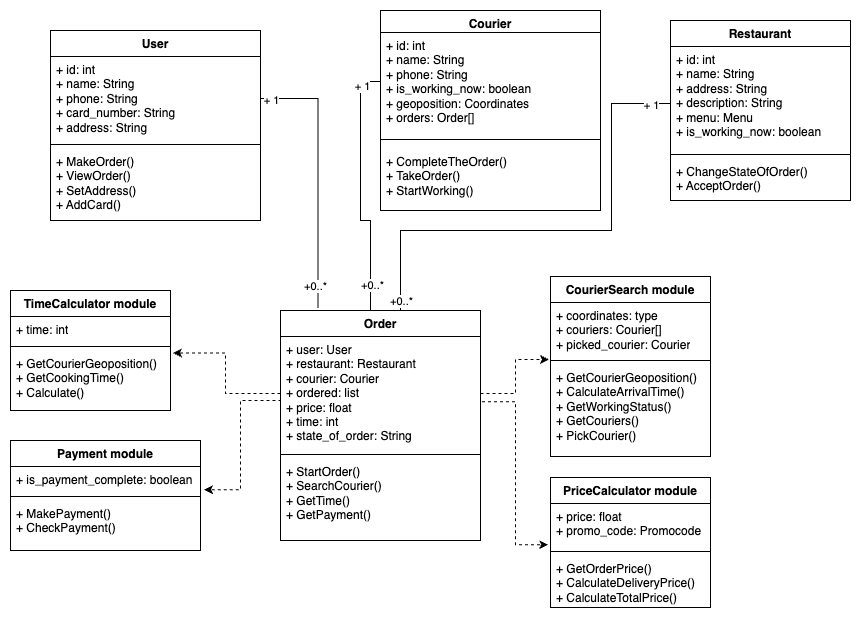

The diagram above was exported from draw.io. Its source (the exported page's mxGraphModel, read from the mxfile embedded in the PNG):
<mxGraphModel dx="1026" dy="685" grid="1" gridSize="10" guides="1" tooltips="1" connect="1" arrows="1" fold="1" page="1" pageScale="1" pageWidth="1169" pageHeight="1654" math="0" shadow="0">
  <root>
    <mxCell id="0" />
    <mxCell id="1" parent="0" />
    <mxCell id="bio5wwLQPr-O1TAGNoeF-1" value="TimeCalculator module" style="swimlane;fontStyle=1;align=center;verticalAlign=top;childLayout=stackLayout;horizontal=1;startSize=26;horizontalStack=0;resizeParent=1;resizeParentMax=0;resizeLast=0;collapsible=1;marginBottom=0;whiteSpace=wrap;html=1;" vertex="1" parent="1">
      <mxGeometry x="90" y="510" width="160" height="120" as="geometry">
        <mxRectangle x="230" y="200" width="100" height="30" as="alternateBounds" />
      </mxGeometry>
    </mxCell>
    <mxCell id="bio5wwLQPr-O1TAGNoeF-2" value="+ time: int" style="text;strokeColor=none;fillColor=none;align=left;verticalAlign=top;spacingLeft=4;spacingRight=4;overflow=hidden;rotatable=0;points=[[0,0.5],[1,0.5]];portConstraint=eastwest;whiteSpace=wrap;html=1;" vertex="1" parent="bio5wwLQPr-O1TAGNoeF-1">
      <mxGeometry y="26" width="160" height="26" as="geometry" />
    </mxCell>
    <mxCell id="bio5wwLQPr-O1TAGNoeF-3" value="" style="line;strokeWidth=1;fillColor=none;align=left;verticalAlign=middle;spacingTop=-1;spacingLeft=3;spacingRight=3;rotatable=0;labelPosition=right;points=[];portConstraint=eastwest;strokeColor=inherit;" vertex="1" parent="bio5wwLQPr-O1TAGNoeF-1">
      <mxGeometry y="52" width="160" height="8" as="geometry" />
    </mxCell>
    <mxCell id="bio5wwLQPr-O1TAGNoeF-4" value="+ GetCourierGeoposition()&lt;div&gt;+ GetCookingTime()&lt;/div&gt;&lt;div&gt;+ Calculate()&lt;/div&gt;" style="text;strokeColor=none;fillColor=none;align=left;verticalAlign=top;spacingLeft=4;spacingRight=4;overflow=hidden;rotatable=0;points=[[0,0.5],[1,0.5]];portConstraint=eastwest;whiteSpace=wrap;html=1;" vertex="1" parent="bio5wwLQPr-O1TAGNoeF-1">
      <mxGeometry y="60" width="160" height="60" as="geometry" />
    </mxCell>
    <mxCell id="bio5wwLQPr-O1TAGNoeF-5" value="PriceCalculator module" style="swimlane;fontStyle=1;align=center;verticalAlign=top;childLayout=stackLayout;horizontal=1;startSize=26;horizontalStack=0;resizeParent=1;resizeParentMax=0;resizeLast=0;collapsible=1;marginBottom=0;whiteSpace=wrap;html=1;" vertex="1" parent="1">
      <mxGeometry x="630" y="697" width="160" height="130" as="geometry" />
    </mxCell>
    <mxCell id="bio5wwLQPr-O1TAGNoeF-6" value="+ price: float&lt;div&gt;+ promo_code: Promocode&lt;/div&gt;" style="text;strokeColor=none;fillColor=none;align=left;verticalAlign=top;spacingLeft=4;spacingRight=4;overflow=hidden;rotatable=0;points=[[0,0.5],[1,0.5]];portConstraint=eastwest;whiteSpace=wrap;html=1;" vertex="1" parent="bio5wwLQPr-O1TAGNoeF-5">
      <mxGeometry y="26" width="160" height="44" as="geometry" />
    </mxCell>
    <mxCell id="bio5wwLQPr-O1TAGNoeF-7" value="" style="line;strokeWidth=1;fillColor=none;align=left;verticalAlign=middle;spacingTop=-1;spacingLeft=3;spacingRight=3;rotatable=0;labelPosition=right;points=[];portConstraint=eastwest;strokeColor=inherit;" vertex="1" parent="bio5wwLQPr-O1TAGNoeF-5">
      <mxGeometry y="70" width="160" height="8" as="geometry" />
    </mxCell>
    <mxCell id="bio5wwLQPr-O1TAGNoeF-8" value="+ GetOrderPrice()&lt;div&gt;+ CalculateDeliveryPrice()&lt;/div&gt;&lt;div&gt;+ CalculateTotalPrice()&lt;/div&gt;" style="text;strokeColor=none;fillColor=none;align=left;verticalAlign=top;spacingLeft=4;spacingRight=4;overflow=hidden;rotatable=0;points=[[0,0.5],[1,0.5]];portConstraint=eastwest;whiteSpace=wrap;html=1;" vertex="1" parent="bio5wwLQPr-O1TAGNoeF-5">
      <mxGeometry y="78" width="160" height="52" as="geometry" />
    </mxCell>
    <mxCell id="bio5wwLQPr-O1TAGNoeF-9" value="CourierSearch module" style="swimlane;fontStyle=1;align=center;verticalAlign=top;childLayout=stackLayout;horizontal=1;startSize=26;horizontalStack=0;resizeParent=1;resizeParentMax=0;resizeLast=0;collapsible=1;marginBottom=0;whiteSpace=wrap;html=1;" vertex="1" parent="1">
      <mxGeometry x="630" y="496" width="160" height="180" as="geometry" />
    </mxCell>
    <mxCell id="bio5wwLQPr-O1TAGNoeF-10" value="+ coordinates: type&lt;div&gt;+ couriers: Courier[]&lt;/div&gt;&lt;div&gt;+ picked_courier: Courier&lt;/div&gt;" style="text;strokeColor=none;fillColor=none;align=left;verticalAlign=top;spacingLeft=4;spacingRight=4;overflow=hidden;rotatable=0;points=[[0,0.5],[1,0.5]];portConstraint=eastwest;whiteSpace=wrap;html=1;" vertex="1" parent="bio5wwLQPr-O1TAGNoeF-9">
      <mxGeometry y="26" width="160" height="54" as="geometry" />
    </mxCell>
    <mxCell id="bio5wwLQPr-O1TAGNoeF-11" value="" style="line;strokeWidth=1;fillColor=none;align=left;verticalAlign=middle;spacingTop=-1;spacingLeft=3;spacingRight=3;rotatable=0;labelPosition=right;points=[];portConstraint=eastwest;strokeColor=inherit;" vertex="1" parent="bio5wwLQPr-O1TAGNoeF-9">
      <mxGeometry y="80" width="160" height="8" as="geometry" />
    </mxCell>
    <mxCell id="bio5wwLQPr-O1TAGNoeF-12" value="+ GetCourierGeoposition()&lt;div&gt;+ CalculateArrivalTime()&lt;/div&gt;&lt;div&gt;+ GetWorkingStatus()&lt;/div&gt;&lt;div&gt;+ GetCouriers()&lt;/div&gt;&lt;div&gt;+ PickCourier()&lt;/div&gt;" style="text;strokeColor=none;fillColor=none;align=left;verticalAlign=top;spacingLeft=4;spacingRight=4;overflow=hidden;rotatable=0;points=[[0,0.5],[1,0.5]];portConstraint=eastwest;whiteSpace=wrap;html=1;" vertex="1" parent="bio5wwLQPr-O1TAGNoeF-9">
      <mxGeometry y="88" width="160" height="92" as="geometry" />
    </mxCell>
    <mxCell id="bio5wwLQPr-O1TAGNoeF-21" value="Payment module" style="swimlane;fontStyle=1;align=center;verticalAlign=top;childLayout=stackLayout;horizontal=1;startSize=26;horizontalStack=0;resizeParent=1;resizeParentMax=0;resizeLast=0;collapsible=1;marginBottom=0;whiteSpace=wrap;html=1;" vertex="1" parent="1">
      <mxGeometry x="90" y="660" width="190" height="110" as="geometry" />
    </mxCell>
    <mxCell id="bio5wwLQPr-O1TAGNoeF-22" value="+ is_payment_complete: boolean" style="text;strokeColor=none;fillColor=none;align=left;verticalAlign=top;spacingLeft=4;spacingRight=4;overflow=hidden;rotatable=0;points=[[0,0.5],[1,0.5]];portConstraint=eastwest;whiteSpace=wrap;html=1;" vertex="1" parent="bio5wwLQPr-O1TAGNoeF-21">
      <mxGeometry y="26" width="190" height="26" as="geometry" />
    </mxCell>
    <mxCell id="bio5wwLQPr-O1TAGNoeF-23" value="" style="line;strokeWidth=1;fillColor=none;align=left;verticalAlign=middle;spacingTop=-1;spacingLeft=3;spacingRight=3;rotatable=0;labelPosition=right;points=[];portConstraint=eastwest;strokeColor=inherit;" vertex="1" parent="bio5wwLQPr-O1TAGNoeF-21">
      <mxGeometry y="52" width="190" height="8" as="geometry" />
    </mxCell>
    <mxCell id="bio5wwLQPr-O1TAGNoeF-24" value="&lt;div&gt;+ MakePayment()&lt;/div&gt;&lt;div&gt;+ CheckPayment()&lt;/div&gt;" style="text;strokeColor=none;fillColor=none;align=left;verticalAlign=top;spacingLeft=4;spacingRight=4;overflow=hidden;rotatable=0;points=[[0,0.5],[1,0.5]];portConstraint=eastwest;whiteSpace=wrap;html=1;" vertex="1" parent="bio5wwLQPr-O1TAGNoeF-21">
      <mxGeometry y="60" width="190" height="50" as="geometry" />
    </mxCell>
    <mxCell id="bio5wwLQPr-O1TAGNoeF-25" value="Order" style="swimlane;fontStyle=1;align=center;verticalAlign=top;childLayout=stackLayout;horizontal=1;startSize=26;horizontalStack=0;resizeParent=1;resizeParentMax=0;resizeLast=0;collapsible=1;marginBottom=0;whiteSpace=wrap;html=1;" vertex="1" parent="1">
      <mxGeometry x="360" y="530" width="200" height="230" as="geometry" />
    </mxCell>
    <mxCell id="bio5wwLQPr-O1TAGNoeF-26" value="+ user: User&lt;div&gt;&lt;div&gt;+ restaurant: Restaurant&lt;br&gt;&lt;div&gt;+ courier: Courier&lt;/div&gt;&lt;div&gt;+ ordered: list&lt;/div&gt;&lt;/div&gt;&lt;div&gt;+ price: float&lt;/div&gt;&lt;div&gt;+ time: int&lt;/div&gt;&lt;/div&gt;&lt;div&gt;+ state_of_order: String&lt;/div&gt;" style="text;strokeColor=none;fillColor=none;align=left;verticalAlign=top;spacingLeft=4;spacingRight=4;overflow=hidden;rotatable=0;points=[[0,0.5],[1,0.5]];portConstraint=eastwest;whiteSpace=wrap;html=1;" vertex="1" parent="bio5wwLQPr-O1TAGNoeF-25">
      <mxGeometry y="26" width="200" height="114" as="geometry" />
    </mxCell>
    <mxCell id="bio5wwLQPr-O1TAGNoeF-27" value="" style="line;strokeWidth=1;fillColor=none;align=left;verticalAlign=middle;spacingTop=-1;spacingLeft=3;spacingRight=3;rotatable=0;labelPosition=right;points=[];portConstraint=eastwest;strokeColor=inherit;" vertex="1" parent="bio5wwLQPr-O1TAGNoeF-25">
      <mxGeometry y="140" width="200" height="8" as="geometry" />
    </mxCell>
    <mxCell id="bio5wwLQPr-O1TAGNoeF-28" value="+ StartOrder()&lt;div&gt;+ SearchCourier()&lt;/div&gt;&lt;div&gt;+ GetTime()&lt;/div&gt;&lt;div&gt;+ GetPayment()&lt;/div&gt;" style="text;strokeColor=none;fillColor=none;align=left;verticalAlign=top;spacingLeft=4;spacingRight=4;overflow=hidden;rotatable=0;points=[[0,0.5],[1,0.5]];portConstraint=eastwest;whiteSpace=wrap;html=1;" vertex="1" parent="bio5wwLQPr-O1TAGNoeF-25">
      <mxGeometry y="148" width="200" height="82" as="geometry" />
    </mxCell>
    <mxCell id="bio5wwLQPr-O1TAGNoeF-29" value="User" style="swimlane;fontStyle=1;align=center;verticalAlign=top;childLayout=stackLayout;horizontal=1;startSize=26;horizontalStack=0;resizeParent=1;resizeParentMax=0;resizeLast=0;collapsible=1;marginBottom=0;whiteSpace=wrap;html=1;" vertex="1" parent="1">
      <mxGeometry x="130" y="250" width="210" height="190" as="geometry" />
    </mxCell>
    <mxCell id="bio5wwLQPr-O1TAGNoeF-30" value="&lt;div&gt;+ id: int&lt;/div&gt;+ name: String&lt;div&gt;+ phone: String&lt;/div&gt;&lt;div&gt;+ card_number: String&lt;/div&gt;&lt;div&gt;+ address: String&lt;/div&gt;" style="text;strokeColor=none;fillColor=none;align=left;verticalAlign=top;spacingLeft=4;spacingRight=4;overflow=hidden;rotatable=0;points=[[0,0.5],[1,0.5]];portConstraint=eastwest;whiteSpace=wrap;html=1;" vertex="1" parent="bio5wwLQPr-O1TAGNoeF-29">
      <mxGeometry y="26" width="210" height="84" as="geometry" />
    </mxCell>
    <mxCell id="bio5wwLQPr-O1TAGNoeF-31" value="" style="line;strokeWidth=1;fillColor=none;align=left;verticalAlign=middle;spacingTop=-1;spacingLeft=3;spacingRight=3;rotatable=0;labelPosition=right;points=[];portConstraint=eastwest;strokeColor=inherit;" vertex="1" parent="bio5wwLQPr-O1TAGNoeF-29">
      <mxGeometry y="110" width="210" height="8" as="geometry" />
    </mxCell>
    <mxCell id="bio5wwLQPr-O1TAGNoeF-32" value="+ MakeOrder()&lt;div&gt;+ ViewOrder()&lt;/div&gt;&lt;div&gt;+ SetAddress()&lt;/div&gt;&lt;div&gt;+ AddCard()&lt;/div&gt;" style="text;strokeColor=none;fillColor=none;align=left;verticalAlign=top;spacingLeft=4;spacingRight=4;overflow=hidden;rotatable=0;points=[[0,0.5],[1,0.5]];portConstraint=eastwest;whiteSpace=wrap;html=1;" vertex="1" parent="bio5wwLQPr-O1TAGNoeF-29">
      <mxGeometry y="118" width="210" height="72" as="geometry" />
    </mxCell>
    <mxCell id="bio5wwLQPr-O1TAGNoeF-33" value="Restaurant&lt;div&gt;&lt;br&gt;&lt;/div&gt;" style="swimlane;fontStyle=1;align=center;verticalAlign=top;childLayout=stackLayout;horizontal=1;startSize=26;horizontalStack=0;resizeParent=1;resizeParentMax=0;resizeLast=0;collapsible=1;marginBottom=0;whiteSpace=wrap;html=1;" vertex="1" parent="1">
      <mxGeometry x="750" y="240" width="180" height="180" as="geometry" />
    </mxCell>
    <mxCell id="bio5wwLQPr-O1TAGNoeF-34" value="+ id: int&lt;div&gt;+ name: String&lt;/div&gt;&lt;div&gt;+ address: String&lt;/div&gt;&lt;div&gt;+ description: String&lt;/div&gt;&lt;div&gt;+ menu: Menu&lt;/div&gt;&lt;div&gt;+ is_working_now: boolean&lt;/div&gt;" style="text;strokeColor=none;fillColor=none;align=left;verticalAlign=top;spacingLeft=4;spacingRight=4;overflow=hidden;rotatable=0;points=[[0,0.5],[1,0.5]];portConstraint=eastwest;whiteSpace=wrap;html=1;" vertex="1" parent="bio5wwLQPr-O1TAGNoeF-33">
      <mxGeometry y="26" width="180" height="104" as="geometry" />
    </mxCell>
    <mxCell id="bio5wwLQPr-O1TAGNoeF-35" value="" style="line;strokeWidth=1;fillColor=none;align=left;verticalAlign=middle;spacingTop=-1;spacingLeft=3;spacingRight=3;rotatable=0;labelPosition=right;points=[];portConstraint=eastwest;strokeColor=inherit;" vertex="1" parent="bio5wwLQPr-O1TAGNoeF-33">
      <mxGeometry y="130" width="180" height="8" as="geometry" />
    </mxCell>
    <mxCell id="bio5wwLQPr-O1TAGNoeF-36" value="+ ChangeStateOfOrder()&lt;div&gt;+ AcceptOrder()&lt;/div&gt;" style="text;strokeColor=none;fillColor=none;align=left;verticalAlign=top;spacingLeft=4;spacingRight=4;overflow=hidden;rotatable=0;points=[[0,0.5],[1,0.5]];portConstraint=eastwest;whiteSpace=wrap;html=1;" vertex="1" parent="bio5wwLQPr-O1TAGNoeF-33">
      <mxGeometry y="138" width="180" height="42" as="geometry" />
    </mxCell>
    <mxCell id="bio5wwLQPr-O1TAGNoeF-37" value="Courier" style="swimlane;fontStyle=1;align=center;verticalAlign=top;childLayout=stackLayout;horizontal=1;startSize=22;horizontalStack=0;resizeParent=1;resizeParentMax=0;resizeLast=0;collapsible=1;marginBottom=0;whiteSpace=wrap;html=1;" vertex="1" parent="1">
      <mxGeometry x="460" y="230" width="220" height="200" as="geometry" />
    </mxCell>
    <mxCell id="bio5wwLQPr-O1TAGNoeF-38" value="&lt;div&gt;+ id: int&lt;/div&gt;+ name: String&lt;div&gt;+ phone: String&lt;/div&gt;&lt;div&gt;+ is_working_now: boolean&lt;/div&gt;&lt;div&gt;+ geoposition: Coordinates&lt;/div&gt;&lt;div&gt;+ orders: Order[]&lt;/div&gt;" style="text;strokeColor=none;fillColor=none;align=left;verticalAlign=top;spacingLeft=4;spacingRight=4;overflow=hidden;rotatable=0;points=[[0,0.5],[1,0.5]];portConstraint=eastwest;whiteSpace=wrap;html=1;" vertex="1" parent="bio5wwLQPr-O1TAGNoeF-37">
      <mxGeometry y="22" width="220" height="98" as="geometry" />
    </mxCell>
    <mxCell id="bio5wwLQPr-O1TAGNoeF-39" value="" style="line;strokeWidth=1;fillColor=none;align=left;verticalAlign=middle;spacingTop=-1;spacingLeft=3;spacingRight=3;rotatable=0;labelPosition=right;points=[];portConstraint=eastwest;strokeColor=inherit;" vertex="1" parent="bio5wwLQPr-O1TAGNoeF-37">
      <mxGeometry y="120" width="220" height="18" as="geometry" />
    </mxCell>
    <mxCell id="bio5wwLQPr-O1TAGNoeF-40" value="+ CompleteTheOrder()&lt;div&gt;+ TakeOrder()&lt;/div&gt;&lt;div&gt;+ StartWorking()&lt;/div&gt;" style="text;strokeColor=none;fillColor=none;align=left;verticalAlign=top;spacingLeft=4;spacingRight=4;overflow=hidden;rotatable=0;points=[[0,0.5],[1,0.5]];portConstraint=eastwest;whiteSpace=wrap;html=1;" vertex="1" parent="bio5wwLQPr-O1TAGNoeF-37">
      <mxGeometry y="138" width="220" height="62" as="geometry" />
    </mxCell>
    <mxCell id="bio5wwLQPr-O1TAGNoeF-43" style="edgeStyle=orthogonalEdgeStyle;rounded=0;orthogonalLoop=1;jettySize=auto;html=1;exitX=1;exitY=0.5;exitDx=0;exitDy=0;entryX=0.188;entryY=-0.011;entryDx=0;entryDy=0;entryPerimeter=0;endArrow=none;endFill=0;" edge="1" parent="1" source="bio5wwLQPr-O1TAGNoeF-30" target="bio5wwLQPr-O1TAGNoeF-25">
      <mxGeometry relative="1" as="geometry" />
    </mxCell>
    <mxCell id="bio5wwLQPr-O1TAGNoeF-44" value="+ 1" style="edgeLabel;html=1;align=center;verticalAlign=middle;resizable=0;points=[];" vertex="1" connectable="0" parent="bio5wwLQPr-O1TAGNoeF-43">
      <mxGeometry x="-0.9234" y="-1" relative="1" as="geometry">
        <mxPoint as="offset" />
      </mxGeometry>
    </mxCell>
    <mxCell id="bio5wwLQPr-O1TAGNoeF-45" value="+0..*" style="edgeLabel;html=1;align=center;verticalAlign=middle;resizable=0;points=[];" vertex="1" connectable="0" parent="bio5wwLQPr-O1TAGNoeF-43">
      <mxGeometry x="0.8325" y="-3" relative="1" as="geometry">
        <mxPoint as="offset" />
      </mxGeometry>
    </mxCell>
    <mxCell id="bio5wwLQPr-O1TAGNoeF-46" style="edgeStyle=orthogonalEdgeStyle;rounded=0;orthogonalLoop=1;jettySize=auto;html=1;exitX=0;exitY=0.5;exitDx=0;exitDy=0;entryX=0.45;entryY=0;entryDx=0;entryDy=0;entryPerimeter=0;endArrow=none;endFill=0;" edge="1" parent="1" source="bio5wwLQPr-O1TAGNoeF-38" target="bio5wwLQPr-O1TAGNoeF-25">
      <mxGeometry relative="1" as="geometry" />
    </mxCell>
    <mxCell id="bio5wwLQPr-O1TAGNoeF-47" value="+ 1" style="edgeLabel;html=1;align=center;verticalAlign=middle;resizable=0;points=[];" vertex="1" connectable="0" parent="bio5wwLQPr-O1TAGNoeF-46">
      <mxGeometry x="-0.8168" y="1" relative="1" as="geometry">
        <mxPoint as="offset" />
      </mxGeometry>
    </mxCell>
    <mxCell id="bio5wwLQPr-O1TAGNoeF-48" value="+0..*" style="edgeLabel;html=1;align=center;verticalAlign=middle;resizable=0;points=[];" vertex="1" connectable="0" parent="bio5wwLQPr-O1TAGNoeF-46">
      <mxGeometry x="0.8015" y="1" relative="1" as="geometry">
        <mxPoint as="offset" />
      </mxGeometry>
    </mxCell>
    <mxCell id="bio5wwLQPr-O1TAGNoeF-50" style="edgeStyle=orthogonalEdgeStyle;rounded=0;orthogonalLoop=1;jettySize=auto;html=1;exitX=0;exitY=0.5;exitDx=0;exitDy=0;entryX=0.75;entryY=0;entryDx=0;entryDy=0;endArrow=none;endFill=0;" edge="1" parent="1" source="bio5wwLQPr-O1TAGNoeF-34" target="bio5wwLQPr-O1TAGNoeF-25">
      <mxGeometry relative="1" as="geometry">
        <mxPoint x="480" y="520" as="targetPoint" />
        <Array as="points">
          <mxPoint x="691" y="323" />
          <mxPoint x="691" y="450" />
          <mxPoint x="480" y="450" />
        </Array>
      </mxGeometry>
    </mxCell>
    <mxCell id="bio5wwLQPr-O1TAGNoeF-51" value="+ 1" style="edgeLabel;html=1;align=center;verticalAlign=middle;resizable=0;points=[];" vertex="1" connectable="0" parent="bio5wwLQPr-O1TAGNoeF-50">
      <mxGeometry x="-0.9036" y="1" relative="1" as="geometry">
        <mxPoint as="offset" />
      </mxGeometry>
    </mxCell>
    <mxCell id="bio5wwLQPr-O1TAGNoeF-52" value="+0..*" style="edgeLabel;html=1;align=center;verticalAlign=middle;resizable=0;points=[];" vertex="1" connectable="0" parent="bio5wwLQPr-O1TAGNoeF-50">
      <mxGeometry x="0.8826" y="2" relative="1" as="geometry">
        <mxPoint y="-8" as="offset" />
      </mxGeometry>
    </mxCell>
    <mxCell id="An9br9SG34oros3ahiPN-1" style="edgeStyle=orthogonalEdgeStyle;rounded=0;orthogonalLoop=1;jettySize=auto;html=1;exitX=0;exitY=0.5;exitDx=0;exitDy=0;entryX=1.015;entryY=0.04;entryDx=0;entryDy=0;entryPerimeter=0;dashed=1;" edge="1" parent="1" source="bio5wwLQPr-O1TAGNoeF-26" target="bio5wwLQPr-O1TAGNoeF-4">
      <mxGeometry relative="1" as="geometry" />
    </mxCell>
    <mxCell id="An9br9SG34oros3ahiPN-2" style="edgeStyle=orthogonalEdgeStyle;rounded=0;orthogonalLoop=1;jettySize=auto;html=1;exitX=0;exitY=0.5;exitDx=0;exitDy=0;entryX=1.019;entryY=0.892;entryDx=0;entryDy=0;entryPerimeter=0;dashed=1;" edge="1" parent="1" source="bio5wwLQPr-O1TAGNoeF-26" target="bio5wwLQPr-O1TAGNoeF-22">
      <mxGeometry relative="1" as="geometry">
        <Array as="points">
          <mxPoint x="360" y="620" />
          <mxPoint x="320" y="620" />
          <mxPoint x="320" y="709" />
        </Array>
      </mxGeometry>
    </mxCell>
    <mxCell id="An9br9SG34oros3ahiPN-4" style="edgeStyle=orthogonalEdgeStyle;rounded=0;orthogonalLoop=1;jettySize=auto;html=1;entryX=-0.01;entryY=1.055;entryDx=0;entryDy=0;entryPerimeter=0;exitX=1;exitY=0.5;exitDx=0;exitDy=0;dashed=1;" edge="1" parent="1" source="bio5wwLQPr-O1TAGNoeF-26" target="bio5wwLQPr-O1TAGNoeF-10">
      <mxGeometry relative="1" as="geometry" />
    </mxCell>
    <mxCell id="An9br9SG34oros3ahiPN-5" style="edgeStyle=orthogonalEdgeStyle;rounded=0;orthogonalLoop=1;jettySize=auto;html=1;exitX=1.008;exitY=0.572;exitDx=0;exitDy=0;entryX=-0.015;entryY=0.936;entryDx=0;entryDy=0;entryPerimeter=0;exitPerimeter=0;dashed=1;" edge="1" parent="1" source="bio5wwLQPr-O1TAGNoeF-26" target="bio5wwLQPr-O1TAGNoeF-6">
      <mxGeometry relative="1" as="geometry" />
    </mxCell>
  </root>
</mxGraphModel>